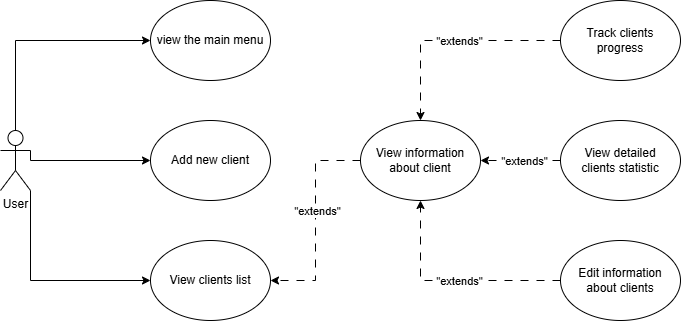

The diagram above was exported from draw.io. Its source (the exported page's mxGraphModel, read from the mxfile embedded in the PNG):
<mxGraphModel dx="983" dy="621" grid="1" gridSize="10" guides="1" tooltips="1" connect="1" arrows="1" fold="1" page="1" pageScale="1" pageWidth="827" pageHeight="1169" math="0" shadow="0">
  <root>
    <mxCell id="0" />
    <mxCell id="1" parent="0" />
    <mxCell id="Bw49b3hfKOaC9ABsLCLS-10" edge="1" parent="1" source="Bw49b3hfKOaC9ABsLCLS-1" style="edgeStyle=orthogonalEdgeStyle;rounded=0;orthogonalLoop=1;jettySize=auto;html=1;exitX=0.5;exitY=0;exitDx=0;exitDy=0;exitPerimeter=0;entryX=0;entryY=0.5;entryDx=0;entryDy=0;" target="Bw49b3hfKOaC9ABsLCLS-4">
      <mxGeometry relative="1" as="geometry" />
    </mxCell>
    <mxCell id="Bw49b3hfKOaC9ABsLCLS-12" edge="1" parent="1" source="Bw49b3hfKOaC9ABsLCLS-1" style="edgeStyle=orthogonalEdgeStyle;rounded=0;orthogonalLoop=1;jettySize=auto;html=1;exitX=1;exitY=0.3333333333333333;exitDx=0;exitDy=0;exitPerimeter=0;entryX=0;entryY=0.5;entryDx=0;entryDy=0;" target="Bw49b3hfKOaC9ABsLCLS-6">
      <mxGeometry relative="1" as="geometry">
        <Array as="points">
          <mxPoint x="320" y="320" />
        </Array>
      </mxGeometry>
    </mxCell>
    <mxCell id="Bw49b3hfKOaC9ABsLCLS-13" edge="1" parent="1" source="Bw49b3hfKOaC9ABsLCLS-1" style="edgeStyle=orthogonalEdgeStyle;rounded=0;orthogonalLoop=1;jettySize=auto;html=1;exitX=1;exitY=1;exitDx=0;exitDy=0;exitPerimeter=0;entryX=0;entryY=0.5;entryDx=0;entryDy=0;" target="Bw49b3hfKOaC9ABsLCLS-7">
      <mxGeometry relative="1" as="geometry">
        <Array as="points">
          <mxPoint x="320" y="440" />
        </Array>
      </mxGeometry>
    </mxCell>
    <mxCell id="Bw49b3hfKOaC9ABsLCLS-1" parent="1" style="shape=umlActor;verticalLabelPosition=bottom;verticalAlign=top;html=1;outlineConnect=0;" value="User" vertex="1">
      <mxGeometry height="60" width="30" x="290" y="290" as="geometry" />
    </mxCell>
    <mxCell id="Bw49b3hfKOaC9ABsLCLS-4" parent="1" style="ellipse;whiteSpace=wrap;html=1;" value="view the main menu" vertex="1">
      <mxGeometry height="80" width="120" x="440" y="160" as="geometry" />
    </mxCell>
    <mxCell id="Bw49b3hfKOaC9ABsLCLS-6" parent="1" style="ellipse;whiteSpace=wrap;html=1;" value="Add new client" vertex="1">
      <mxGeometry height="80" width="120" x="440" y="280" as="geometry" />
    </mxCell>
    <mxCell id="Bw49b3hfKOaC9ABsLCLS-7" parent="1" style="ellipse;whiteSpace=wrap;html=1;" value="View clients list" vertex="1">
      <mxGeometry height="80" width="120" x="440" y="400" as="geometry" />
    </mxCell>
    <mxCell id="Bw49b3hfKOaC9ABsLCLS-8" parent="1" style="ellipse;whiteSpace=wrap;html=1;" value="Edit information&lt;br&gt;about clients" vertex="1">
      <mxGeometry height="80" width="120" x="850" y="400" as="geometry" />
    </mxCell>
    <mxCell id="Bw49b3hfKOaC9ABsLCLS-14" parent="1" style="ellipse;whiteSpace=wrap;html=1;" value="View information about client" vertex="1">
      <mxGeometry height="80" width="120" x="650" y="280" as="geometry" />
    </mxCell>
    <mxCell id="Bw49b3hfKOaC9ABsLCLS-15" parent="1" style="ellipse;whiteSpace=wrap;html=1;" value="Track clients&lt;br&gt;progress" vertex="1">
      <mxGeometry height="80" width="120" x="850" y="160" as="geometry" />
    </mxCell>
    <mxCell id="Bw49b3hfKOaC9ABsLCLS-16" parent="1" style="ellipse;whiteSpace=wrap;html=1;" value="View detailed&lt;br&gt;clients statistic" vertex="1">
      <mxGeometry height="80" width="120" x="850" y="280" as="geometry" />
    </mxCell>
    <mxCell id="Bw49b3hfKOaC9ABsLCLS-23" edge="1" parent="1" source="Bw49b3hfKOaC9ABsLCLS-15" style="edgeStyle=orthogonalEdgeStyle;rounded=0;orthogonalLoop=1;jettySize=auto;html=1;exitX=0;exitY=0.5;exitDx=0;exitDy=0;entryX=0.5;entryY=0;entryDx=0;entryDy=0;dashed=1;dashPattern=8 8;" target="Bw49b3hfKOaC9ABsLCLS-14">
      <mxGeometry relative="1" as="geometry">
        <Array as="points">
          <mxPoint x="710" y="200" />
        </Array>
        <mxPoint x="960" y="390" as="sourcePoint" />
        <mxPoint x="850" y="390" as="targetPoint" />
      </mxGeometry>
    </mxCell>
    <mxCell id="Bw49b3hfKOaC9ABsLCLS-24" connectable="0" parent="Bw49b3hfKOaC9ABsLCLS-23" style="edgeLabel;html=1;align=center;verticalAlign=middle;resizable=0;points=[];" value="&quot;extends&lt;span style=&quot;background-color: light-dark(#ffffff, var(--ge-dark-color, #121212)); color: light-dark(rgb(0, 0, 0), rgb(255, 255, 255));&quot;&gt;&quot;&lt;/span&gt;" vertex="1">
      <mxGeometry relative="1" x="-0.08" y="1" as="geometry">
        <mxPoint y="-1" as="offset" />
      </mxGeometry>
    </mxCell>
    <mxCell id="Bw49b3hfKOaC9ABsLCLS-25" edge="1" parent="1" source="Bw49b3hfKOaC9ABsLCLS-16" style="edgeStyle=orthogonalEdgeStyle;rounded=0;orthogonalLoop=1;jettySize=auto;html=1;entryX=1;entryY=0.5;entryDx=0;entryDy=0;dashed=1;dashPattern=8 8;exitX=0;exitY=0.5;exitDx=0;exitDy=0;" target="Bw49b3hfKOaC9ABsLCLS-14">
      <mxGeometry relative="1" as="geometry">
        <Array as="points">
          <mxPoint x="790" y="320" />
          <mxPoint x="790" y="320" />
        </Array>
        <mxPoint x="860" y="500" as="sourcePoint" />
        <mxPoint x="840" y="490" as="targetPoint" />
      </mxGeometry>
    </mxCell>
    <mxCell id="Bw49b3hfKOaC9ABsLCLS-26" connectable="0" parent="Bw49b3hfKOaC9ABsLCLS-25" style="edgeLabel;html=1;align=center;verticalAlign=middle;resizable=0;points=[];" value="&quot;extends&lt;span style=&quot;background-color: light-dark(#ffffff, var(--ge-dark-color, #121212)); color: light-dark(rgb(0, 0, 0), rgb(255, 255, 255));&quot;&gt;&quot;&lt;/span&gt;" vertex="1">
      <mxGeometry relative="1" x="-0.08" y="1" as="geometry">
        <mxPoint y="-1" as="offset" />
      </mxGeometry>
    </mxCell>
    <mxCell id="Bw49b3hfKOaC9ABsLCLS-28" edge="1" parent="1" source="Bw49b3hfKOaC9ABsLCLS-8" style="edgeStyle=orthogonalEdgeStyle;rounded=0;orthogonalLoop=1;jettySize=auto;html=1;exitX=0;exitY=0.5;exitDx=0;exitDy=0;entryX=0.5;entryY=1;entryDx=0;entryDy=0;dashed=1;dashPattern=8 8;" target="Bw49b3hfKOaC9ABsLCLS-14">
      <mxGeometry relative="1" as="geometry">
        <mxPoint x="680" y="510" as="sourcePoint" />
        <mxPoint x="570" y="510" as="targetPoint" />
      </mxGeometry>
    </mxCell>
    <mxCell id="Bw49b3hfKOaC9ABsLCLS-29" connectable="0" parent="Bw49b3hfKOaC9ABsLCLS-28" style="edgeLabel;html=1;align=center;verticalAlign=middle;resizable=0;points=[];" value="&quot;extends&lt;span style=&quot;background-color: light-dark(#ffffff, var(--ge-dark-color, #121212)); color: light-dark(rgb(0, 0, 0), rgb(255, 255, 255));&quot;&gt;&quot;&lt;/span&gt;" vertex="1">
      <mxGeometry relative="1" x="-0.08" y="1" as="geometry">
        <mxPoint y="-1" as="offset" />
      </mxGeometry>
    </mxCell>
    <mxCell id="Bw49b3hfKOaC9ABsLCLS-30" edge="1" parent="1" source="Bw49b3hfKOaC9ABsLCLS-14" style="edgeStyle=orthogonalEdgeStyle;rounded=0;orthogonalLoop=1;jettySize=auto;html=1;entryX=1;entryY=0.5;entryDx=0;entryDy=0;dashed=1;dashPattern=8 8;exitX=0;exitY=0.5;exitDx=0;exitDy=0;" target="Bw49b3hfKOaC9ABsLCLS-7">
      <mxGeometry relative="1" as="geometry">
        <mxPoint x="670" y="440" as="sourcePoint" />
        <mxPoint x="600" y="440" as="targetPoint" />
      </mxGeometry>
    </mxCell>
    <mxCell id="Bw49b3hfKOaC9ABsLCLS-31" connectable="0" parent="Bw49b3hfKOaC9ABsLCLS-30" style="edgeLabel;html=1;align=center;verticalAlign=middle;resizable=0;points=[];" value="&quot;extends&lt;span style=&quot;background-color: light-dark(#ffffff, var(--ge-dark-color, #121212)); color: light-dark(rgb(0, 0, 0), rgb(255, 255, 255));&quot;&gt;&quot;&lt;/span&gt;" vertex="1">
      <mxGeometry relative="1" x="-0.08" y="1" as="geometry">
        <mxPoint y="-1" as="offset" />
      </mxGeometry>
    </mxCell>
  </root>
</mxGraphModel>